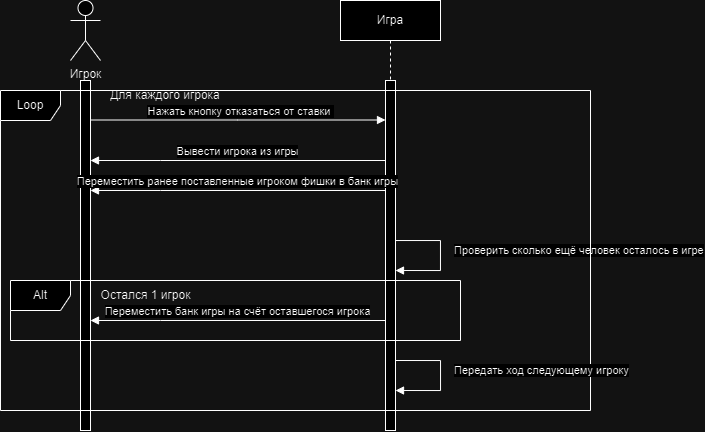

The diagram above was exported from draw.io. Its source (the exported page's mxGraphModel, read from the mxfile embedded in the PNG):
<mxGraphModel dx="989" dy="523" grid="1" gridSize="10" guides="1" tooltips="1" connect="1" arrows="1" fold="1" page="1" pageScale="1" pageWidth="850" pageHeight="1100" math="0" shadow="0">
  <root>
    <mxCell id="0" />
    <mxCell id="1" parent="0" />
    <mxCell id="3yMkD4KI8t0RjpAzHySW-14" value="" style="html=1;points=[[0,0,0,0,5],[0,1,0,0,-5],[1,0,0,0,5],[1,1,0,0,-5]];perimeter=orthogonalPerimeter;outlineConnect=0;targetShapes=umlLifeline;portConstraint=eastwest;newEdgeStyle={&quot;curved&quot;:0,&quot;rounded&quot;:0};" vertex="1" parent="1">
      <mxGeometry x="120" y="110" width="10" height="350" as="geometry" />
    </mxCell>
    <mxCell id="3yMkD4KI8t0RjpAzHySW-15" value="Нажать кнопку отказаться от ставки&amp;nbsp;" style="html=1;verticalAlign=bottom;endArrow=block;edgeStyle=elbowEdgeStyle;elbow=vertical;curved=0;rounded=0;" edge="1" parent="1" source="3yMkD4KI8t0RjpAzHySW-19">
      <mxGeometry x="-1" y="150" relative="1" as="geometry">
        <mxPoint x="130" y="150" as="sourcePoint" />
        <Array as="points">
          <mxPoint x="430" y="140" />
        </Array>
        <mxPoint x="430" y="160" as="targetPoint" />
        <mxPoint x="-150" y="140" as="offset" />
      </mxGeometry>
    </mxCell>
    <mxCell id="3yMkD4KI8t0RjpAzHySW-16" value="Игрок" style="shape=umlActor;verticalLabelPosition=bottom;verticalAlign=top;html=1;outlineConnect=0;" vertex="1" parent="1">
      <mxGeometry x="110" y="30" width="30" height="60" as="geometry" />
    </mxCell>
    <mxCell id="3yMkD4KI8t0RjpAzHySW-17" value="Проверить сколько ещё человек осталось в игре" style="html=1;align=left;spacingLeft=2;endArrow=block;rounded=0;edgeStyle=orthogonalEdgeStyle;curved=0;rounded=0;spacingTop=0;spacing=2;" edge="1" parent="1" source="3yMkD4KI8t0RjpAzHySW-20">
      <mxGeometry x="-0.0833" y="10" relative="1" as="geometry">
        <mxPoint x="434.97" y="400" as="sourcePoint" />
        <Array as="points">
          <mxPoint x="480" y="270" />
          <mxPoint x="480" y="300" />
        </Array>
        <mxPoint x="435" y="300" as="targetPoint" />
        <mxPoint as="offset" />
      </mxGeometry>
    </mxCell>
    <mxCell id="3yMkD4KI8t0RjpAzHySW-18" value="" style="html=1;verticalAlign=bottom;endArrow=block;edgeStyle=elbowEdgeStyle;elbow=horizontal;curved=0;rounded=0;" edge="1" parent="1">
      <mxGeometry relative="1" as="geometry">
        <mxPoint x="130" y="149.5" as="sourcePoint" />
        <Array as="points" />
        <mxPoint x="425" y="149.5" as="targetPoint" />
      </mxGeometry>
    </mxCell>
    <mxCell id="3yMkD4KI8t0RjpAzHySW-19" value="Игра" style="shape=umlLifeline;perimeter=lifelinePerimeter;whiteSpace=wrap;html=1;container=0;dropTarget=0;collapsible=0;recursiveResize=0;outlineConnect=0;portConstraint=eastwest;newEdgeStyle={&quot;edgeStyle&quot;:&quot;elbowEdgeStyle&quot;,&quot;elbow&quot;:&quot;vertical&quot;,&quot;curved&quot;:0,&quot;rounded&quot;:0};" vertex="1" parent="1">
      <mxGeometry x="380" y="30" width="100" height="420" as="geometry" />
    </mxCell>
    <mxCell id="3yMkD4KI8t0RjpAzHySW-20" value="" style="html=1;points=[];perimeter=orthogonalPerimeter;outlineConnect=0;targetShapes=umlLifeline;portConstraint=eastwest;newEdgeStyle={&quot;edgeStyle&quot;:&quot;elbowEdgeStyle&quot;,&quot;elbow&quot;:&quot;vertical&quot;,&quot;curved&quot;:0,&quot;rounded&quot;:0};" vertex="1" parent="3yMkD4KI8t0RjpAzHySW-19">
      <mxGeometry x="45" y="80" width="10" height="350" as="geometry" />
    </mxCell>
    <mxCell id="3yMkD4KI8t0RjpAzHySW-21" value="Loop" style="shape=umlFrame;whiteSpace=wrap;html=1;pointerEvents=0;" vertex="1" parent="1">
      <mxGeometry x="40" y="120" width="590" height="320" as="geometry" />
    </mxCell>
    <mxCell id="3yMkD4KI8t0RjpAzHySW-22" value="Для каждого игрока" style="text;html=1;align=center;verticalAlign=middle;whiteSpace=wrap;rounded=0;" vertex="1" parent="1">
      <mxGeometry x="105" y="120" width="200" height="10" as="geometry" />
    </mxCell>
    <mxCell id="3yMkD4KI8t0RjpAzHySW-27" value="Вывести игрока из игры" style="html=1;verticalAlign=bottom;endArrow=block;edgeStyle=elbowEdgeStyle;elbow=vertical;curved=0;rounded=0;" edge="1" parent="1">
      <mxGeometry relative="1" as="geometry">
        <mxPoint x="425" y="189.99999999999997" as="sourcePoint" />
        <Array as="points">
          <mxPoint x="200" y="189.99999999999997" />
        </Array>
        <mxPoint x="130" y="189.99999999999997" as="targetPoint" />
      </mxGeometry>
    </mxCell>
    <mxCell id="3yMkD4KI8t0RjpAzHySW-28" value="Передать ход следующему игроку" style="html=1;align=left;spacingLeft=2;endArrow=block;rounded=0;edgeStyle=orthogonalEdgeStyle;curved=0;rounded=0;spacingTop=0;spacing=2;" edge="1" parent="1">
      <mxGeometry x="-0.0839" y="10" relative="1" as="geometry">
        <mxPoint x="435.03" y="390" as="sourcePoint" />
        <Array as="points">
          <mxPoint x="480.03" y="390" />
          <mxPoint x="480.03" y="420" />
        </Array>
        <mxPoint x="435.03" y="420" as="targetPoint" />
        <mxPoint as="offset" />
      </mxGeometry>
    </mxCell>
    <mxCell id="3yMkD4KI8t0RjpAzHySW-29" value="Переместить ранее поставленные игроком фишки в банк игры" style="html=1;verticalAlign=bottom;endArrow=block;edgeStyle=elbowEdgeStyle;elbow=vertical;curved=0;rounded=0;" edge="1" parent="1">
      <mxGeometry relative="1" as="geometry">
        <mxPoint x="425" y="219.99999999999997" as="sourcePoint" />
        <Array as="points">
          <mxPoint x="200" y="219.99999999999997" />
        </Array>
        <mxPoint x="130" y="219.99999999999997" as="targetPoint" />
      </mxGeometry>
    </mxCell>
    <mxCell id="3yMkD4KI8t0RjpAzHySW-30" value="Alt" style="shape=umlFrame;whiteSpace=wrap;html=1;pointerEvents=0;" vertex="1" parent="1">
      <mxGeometry x="50" y="310" width="450" height="60" as="geometry" />
    </mxCell>
    <mxCell id="3yMkD4KI8t0RjpAzHySW-31" value="Остался 1 игрок" style="text;html=1;align=center;verticalAlign=middle;resizable=0;points=[];autosize=1;strokeColor=none;fillColor=none;" vertex="1" parent="1">
      <mxGeometry x="130" y="310" width="110" height="30" as="geometry" />
    </mxCell>
    <mxCell id="3yMkD4KI8t0RjpAzHySW-32" value="Переместить банк игры на счёт оставшегося игрока" style="html=1;verticalAlign=bottom;endArrow=block;edgeStyle=elbowEdgeStyle;elbow=vertical;curved=0;rounded=0;" edge="1" parent="1">
      <mxGeometry relative="1" as="geometry">
        <mxPoint x="425" y="350" as="sourcePoint" />
        <Array as="points">
          <mxPoint x="200" y="350" />
        </Array>
        <mxPoint x="130" y="350" as="targetPoint" />
      </mxGeometry>
    </mxCell>
  </root>
</mxGraphModel>